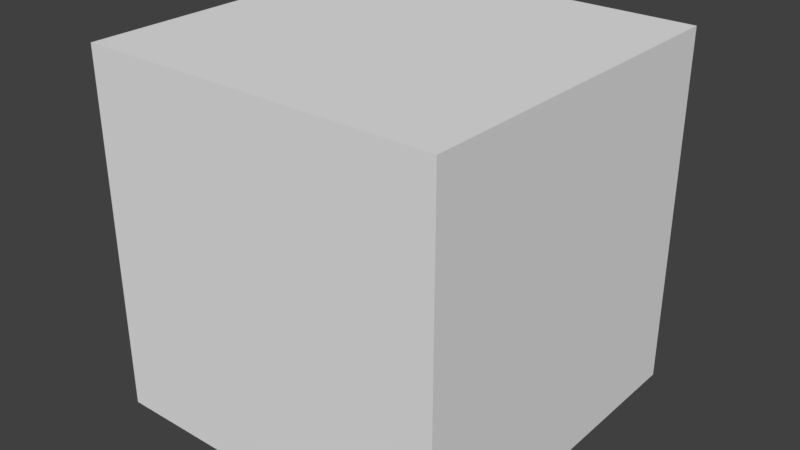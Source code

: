 # Source: run.blend  (saved by Blender 2.79.0; exported with 4.5.12 LTS)
import bpy
from mathutils import Matrix  # noqa: F401  (used for matrix-valued properties, if any)

bpy.ops.wm.read_factory_settings(use_empty=True)
scene = bpy.context.scene
scene.name = 'Scene'

# ---- collections
col_collection_1_001 = bpy.data.collections.new('Collection 1.001'); scene.collection.children.link(col_collection_1_001)

# ---- world
world_world = bpy.data.worlds.new('World'); scene.world = world_world
world_world.color = (0.05088, 0.05088, 0.05088)
world_world.use_sun_shadow = False
world_world.sun_shadow_jitter_overblur = 0.0
world_world.cycles.sampling_method = 'MANUAL'

# ---- meshes
me_cube = bpy.data.meshes.new('Cube')
me_cube.from_pydata([(-1.0, -1.0, -1.0), (-1.0, -1.0, 1.0), (-1.0, 1.0, -1.0), (-1.0, 1.0, 1.0), (1.0, -1.0, -1.0), (1.0, -1.0, 1.0), (1.0, 1.0, -1.0), (1.0, 1.0, 1.0)], [], [(0, 1, 3, 2), (2, 3, 7, 6), (6, 7, 5, 4), (4, 5, 1, 0), (2, 6, 4, 0), (7, 3, 1, 5)])
me_cube.use_remesh_preserve_volume = False
me_cube.use_remesh_preserve_attributes = False
me_cube.use_mirror_vertex_groups = False
me_cube.update()

# ---- objects
ob_cube = bpy.data.objects.new('Cube', me_cube)

# ---- transforms, parenting, visibility, modifiers, constraints
ob_cube.location = (-11.8, 2.353, 1.719)
ob_cube.lineart.crease_threshold = 0.0

# ---- collection membership
col_collection_1_001.objects.link(ob_cube)

# ---- scene / render settings (as saved in the file)
scene.frame_start = 1; scene.frame_end = 250; scene.frame_set(18)
scene.render.engine = 'BLENDER_EEVEE_NEXT'
scene.render.resolution_percentage = 50
scene.render.dither_intensity = 0.0
scene.cycles.use_denoising = False
scene.cycles.samples = 128
scene.cycles.sampling_pattern = 'TABULATED_SOBOL'
scene.cycles.use_adaptive_sampling = False
scene.cycles.use_light_tree = False
scene.cycles.blur_glossy = 0.0
scene.cycles.sample_clamp_indirect = 0.0
scene.view_settings.view_transform = 'Standard'
bpy.context.view_layer.update()

# ---- added for rendering (the .blend has no active camera and no usable light): camera, sun
cam_auto = bpy.data.cameras.new('AutoCamera')
cam_auto.lens = 50.0
cam_auto.sensor_width = 36.0
cam_auto.clip_end = 1000.0
ob_auto_camera = bpy.data.objects.new('AutoCamera', cam_auto)
scene.collection.objects.link(ob_auto_camera)
ob_auto_camera.location = (-8.59751, -1.49296, 4.28349)
ob_auto_camera.rotation_euler = (1.09748, -7.21219e-08, 0.694738)
scene.camera = ob_auto_camera
light_auto_sun = bpy.data.lights.new('AutoSun', 'SUN')
light_auto_sun.energy = 3.0
light_auto_sun.angle = 0.0523599
ob_auto_sun = bpy.data.objects.new('AutoSun', light_auto_sun)
scene.collection.objects.link(ob_auto_sun)
ob_auto_sun.rotation_euler = (0.872665, 0.174533, 0.523599)
bpy.context.view_layer.update()
